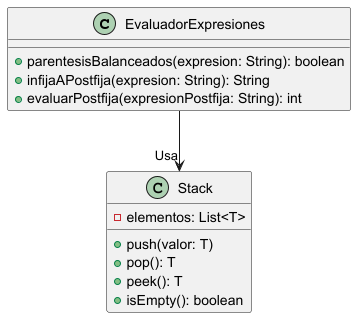

The diagram above was rendered by PlantUML. Its source (embedded in the PNG):
@startuml
class EvaluadorExpresiones {
    + parentesisBalanceados(expresion: String): boolean
    + infijaAPostfija(expresion: String): String
    + evaluarPostfija(expresionPostfija: String): int
}

class Stack {
    - elementos: List<T>
    + push(valor: T)
    + pop(): T
    + peek(): T
    + isEmpty(): boolean
}

EvaluadorExpresiones --> "Usa" Stack
@enduml